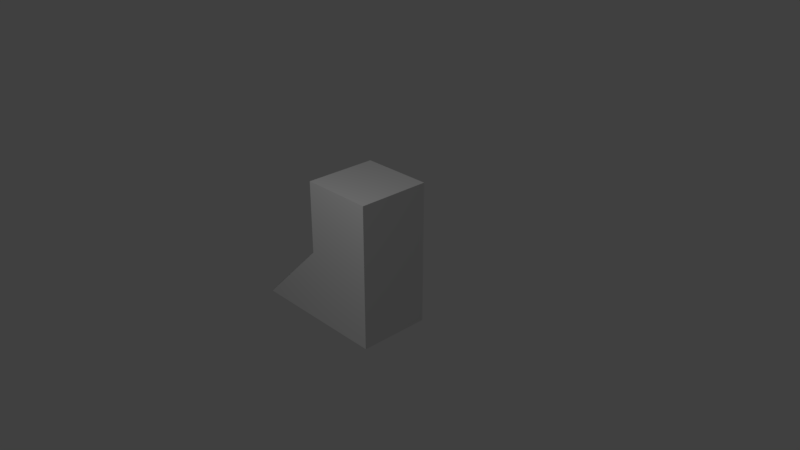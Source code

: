 # Source: b2p3_harder.blend  (saved by Blender 2.78.0; exported with 4.5.12 LTS)
import bpy
from mathutils import Matrix  # noqa: F401  (used for matrix-valued properties, if any)

bpy.ops.wm.read_factory_settings(use_empty=True)
scene = bpy.context.scene
scene.name = 'Scene'

# ---- collections
col_collection_1 = bpy.data.collections.new('Collection 1'); scene.collection.children.link(col_collection_1)

# ---- materials (node trees are filled in below, after node groups)
mat_black = bpy.data.materials.new('black')
mat_black.alpha_threshold = 0.0
mat_black.use_transparent_shadow = False
mat_black.roughness = 0.5
mat_black.line_color = (0.0, 0.0, 0.0, 1.0)
mat_purple = bpy.data.materials.new('purple')
mat_purple.alpha_threshold = 0.0
mat_purple.use_transparent_shadow = False
mat_purple.roughness = 0.5

# ---- material node trees

# ---- world
world_world = bpy.data.worlds.new('World'); scene.world = world_world
world_world.color = (0.05088, 0.05088, 0.05088)
world_world.use_sun_shadow = False
world_world.sun_shadow_jitter_overblur = 0.0
world_world.cycles.sampling_method = 'MANUAL'

# ---- cameras
cam_camera = bpy.data.cameras.new('Camera')
cam_camera.clip_end = 100.0
cam_camera.lens = 35.0
cam_camera.sensor_width = 32.0
cam_camera.sensor_height = 18.0
cam_camera.ortho_scale = 7.314
cam_camera.dof.focus_distance = 0.0
cam_camera.dof.aperture_fstop = 128.0

# ---- lights
light_lamp = bpy.data.lights.new('Lamp', 'POINT')
light_lamp.transmission_factor = 0.0
light_lamp.cutoff_distance = 30.0
light_lamp.energy = 100.0
light_lamp.shadow_buffer_clip_start = 1.001
light_lamp.shadow_soft_size = 0.1
light_lamp.shadow_maximum_resolution = 0.006
light_lamp.use_absolute_resolution = True

# ---- meshes
me_cube_000 = bpy.data.meshes.new('Cube.000')
me_cube_000.from_pydata([(2.281, 2.674, 1.0), (2.281, 2.674, 0.0), (3.281, 2.674, 1.0), (1.281, 2.674, -1.0), (3.281, 2.674, -1.0)], [], [(2, 0, 1, 3, 4)])
me_cube_000.materials.append(mat_black)
me_cube_000.use_remesh_preserve_volume = False
me_cube_000.use_remesh_preserve_attributes = False
me_cube_000.use_mirror_vertex_groups = False
me_cube_000.update()
me_cube_021 = bpy.data.meshes.new('Cube.021')
me_cube_021.from_pydata([(2.281, 3.175, 0.003892), (1.281, 3.175, -0.9961), (2.281, 2.675, 0.003892), (1.281, 2.675, -0.9961)], [], [(3, 2, 0, 1)])
me_cube_021.materials.append(mat_black)
me_cube_021.use_remesh_preserve_volume = False
me_cube_021.use_remesh_preserve_attributes = False
me_cube_021.use_mirror_vertex_groups = False
me_cube_021.update()
me_cube_020 = bpy.data.meshes.new('Cube.020')
me_cube_020.from_pydata([(2.277, 2.675, 1.0), (2.277, 3.175, 0.0), (2.277, 3.175, 1.0), (2.277, 2.675, 0.0)], [], [(1, 3, 0, 2)])
me_cube_020.materials.append(mat_black)
me_cube_020.use_remesh_preserve_volume = False
me_cube_020.use_remesh_preserve_attributes = False
me_cube_020.use_mirror_vertex_groups = False
me_cube_020.update()
me_cube_004 = bpy.data.meshes.new('Cube.004')
me_cube_004.from_pydata([(2.281, 2.675, 1.0), (2.281, 3.175, 0.0), (2.281, 3.175, 1.0), (1.281, 3.175, -1.0), (3.281, 3.175, -1.0), (2.281, 2.675, 0.0), (3.281, 2.675, 1.0), (1.281, 2.675, -1.0), (3.281, 2.675, -1.0), (3.281, 3.175, 1.0)], [], [(8, 4, 9, 6), (1, 5, 0, 2), (0, 6, 9, 2), (4, 8, 7, 3), (3, 1, 2, 9, 4), (6, 0, 5, 7, 8), (7, 5, 1, 3)])
me_cube_004.materials.append(mat_purple)
me_cube_004.use_remesh_preserve_volume = False
me_cube_004.use_remesh_preserve_attributes = False
me_cube_004.use_mirror_vertex_groups = False
me_cube_004.update()

# ---- objects
ob_b2p3_b2p1_a1 = bpy.data.objects.new('b2p3_b2p1_a1', me_cube_000)
ob_b2p3_b2p2_a2 = bpy.data.objects.new('b2p3_b2p2_a2', me_cube_021)
ob_b2p3_b2p2_a1 = bpy.data.objects.new('b2p3_b2p2_a1', me_cube_020)
ob_b2p3 = bpy.data.objects.new('b2p3', me_cube_004)
ob_lamp = bpy.data.objects.new('Lamp', light_lamp)
ob_camera = bpy.data.objects.new('Camera', cam_camera)

# ---- transforms, parenting, visibility, modifiers, constraints
ob_b2p3_b2p1_a1.location = (-2.802, -5.849, 0.0)
ob_b2p3_b2p1_a1.scale = (1.0, 2.0, 1.0)
ob_b2p3_b2p1_a1.lock_rotations_4d = False
ob_b2p3_b2p1_a1.empty_display_type = 'ARROWS'
ob_b2p3_b2p1_a1.lineart.crease_threshold = 0.0
ob_b2p3_b2p2_a2.location = (-2.802, -5.849, 0.0)
ob_b2p3_b2p2_a2.scale = (1.0, 2.0, 1.0)
ob_b2p3_b2p2_a2.lock_rotations_4d = False
ob_b2p3_b2p2_a2.empty_display_type = 'ARROWS'
ob_b2p3_b2p2_a2.lineart.crease_threshold = 0.0
ob_b2p3_b2p2_a1.location = (-2.802, -5.849, 0.0)
ob_b2p3_b2p2_a1.scale = (1.0, 2.0, 1.0)
ob_b2p3_b2p2_a1.lock_rotations_4d = False
ob_b2p3_b2p2_a1.empty_display_type = 'ARROWS'
ob_b2p3_b2p2_a1.lineart.crease_threshold = 0.0
ob_b2p3.location = (-2.802, -5.849, 0.0)
ob_b2p3.scale = (1.0, 2.0, 1.0)
ob_b2p3.lock_rotations_4d = False
ob_b2p3.empty_display_type = 'ARROWS'
ob_b2p3.lineart.crease_threshold = 0.0
ob_lamp.location = (0.7471, -3.106, 4.067)
ob_lamp.rotation_euler = (0.6503, 0.05522, 1.866)
ob_lamp.lock_rotations_4d = False
ob_lamp.empty_display_type = 'ARROWS'
ob_lamp.color = (0.0, 0.0, 0.0, 0.0)
ob_lamp.lineart.crease_threshold = 0.0
ob_camera.location = (7.481, -6.508, 5.344)
ob_camera.rotation_euler = (1.109, 0.0, 0.8149)
ob_camera.lock_rotations_4d = False
ob_camera.empty_display_type = 'ARROWS'
ob_camera.color = (0.0, 0.0, 0.0, 0.0)
ob_camera.display_type = 'WIRE'
ob_camera.lineart.crease_threshold = 0.0

# ---- collection membership
col_collection_1.objects.link(ob_b2p3_b2p1_a1)
col_collection_1.objects.link(ob_b2p3_b2p2_a2)
col_collection_1.objects.link(ob_b2p3_b2p2_a1)
col_collection_1.objects.link(ob_b2p3)
col_collection_1.objects.link(ob_lamp)
col_collection_1.objects.link(ob_camera)

# ---- scene / render settings (as saved in the file)
scene.camera = ob_camera
scene.frame_start = 1; scene.frame_end = 250; scene.frame_set(1)
scene.render.engine = 'BLENDER_EEVEE_NEXT'
scene.render.resolution_percentage = 50
scene.render.dither_intensity = 0.0
scene.cycles.use_denoising = False
scene.cycles.samples = 128
scene.cycles.sampling_pattern = 'TABULATED_SOBOL'
scene.cycles.light_sampling_threshold = 0.0
scene.cycles.use_adaptive_sampling = False
scene.cycles.use_light_tree = False
scene.cycles.blur_glossy = 0.0
scene.cycles.sample_clamp_indirect = 0.0
scene.view_settings.view_transform = 'Standard'
bpy.context.view_layer.update()
